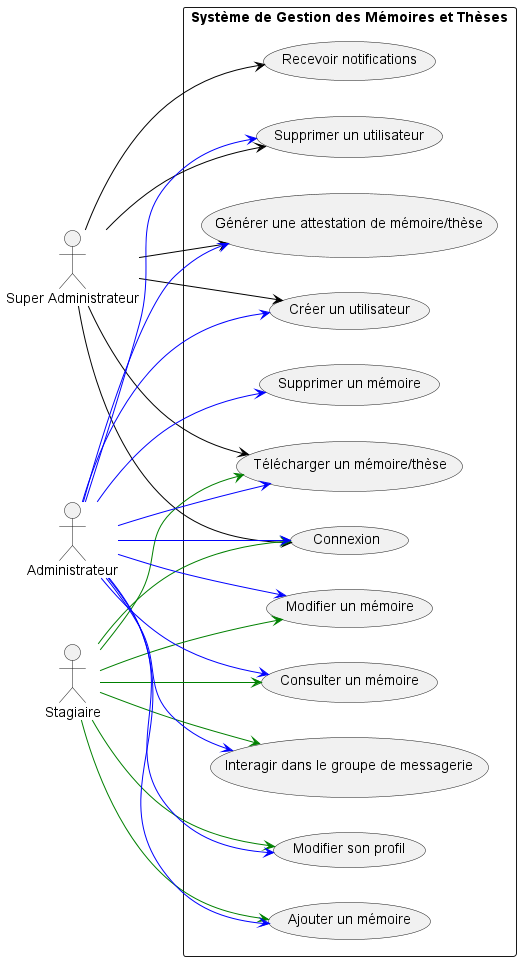

The diagram above was rendered by PlantUML. Its source (embedded in the PNG):
@startuml
left to right direction

actor "Super Administrateur" as SuperAdmin
actor "Stagiaire" as Stagiaire
actor "Administrateur" as Admin

rectangle "Système de Gestion des Mémoires et Thèses" {
    usecase "Ajouter un mémoire" as AjouterMemoire
    usecase "Modifier un mémoire" as ModifierMemoire
    usecase "Supprimer un mémoire" as SupprimerMemoire
    usecase "Consulter un mémoire" as ConsulterMemoire
    usecase "Télécharger un mémoire/thèse" as Telecharger
    usecase "Créer un utilisateur" as CreerUtilisateur
    usecase "Supprimer un utilisateur" as SupprimerUtilisateur
    usecase "Recevoir notifications" as VoirNotification
    usecase "Interagir dans le groupe de messagerie" as InteragirGroupe
    usecase "Modifier son profil" as ModifierProfil
    usecase "Générer une attestation de mémoire/thèse" as GenererAttestation
    usecase "Connexion" as Connexion

}

SuperAdmin -[#black]-> CreerUtilisateur
SuperAdmin -[#black]-> SupprimerUtilisateur
SuperAdmin -[#black]-> VoirNotification
SuperAdmin -[#black]-> GenererAttestation
SuperAdmin -[#black]-> Telecharger
SuperAdmin -[#black]-> Connexion

Stagiaire -[#green]-> AjouterMemoire
Stagiaire -[#green]-> ModifierMemoire
Stagiaire -[#green]-> ConsulterMemoire
Stagiaire -[#green]-> ModifierProfil
Stagiaire -[#green]-> InteragirGroupe
Stagiaire -[#green]-> Telecharger
Stagiaire -[#green]-> Connexion


Admin -[#blue]-> AjouterMemoire
Admin -[#blue]-> ModifierMemoire
Admin -[#blue]-> SupprimerMemoire
Admin -[#blue]-> ConsulterMemoire
Admin -[#blue]-> ModifierProfil
Admin -[#blue]-> InteragirGroupe
Admin -[#blue]-> GenererAttestation
Admin -[#blue]-> Telecharger
Admin -[#blue]-> CreerUtilisateur
Admin -[#blue]-> SupprimerUtilisateur
Admin -[#blue]-> Connexion

@enduml